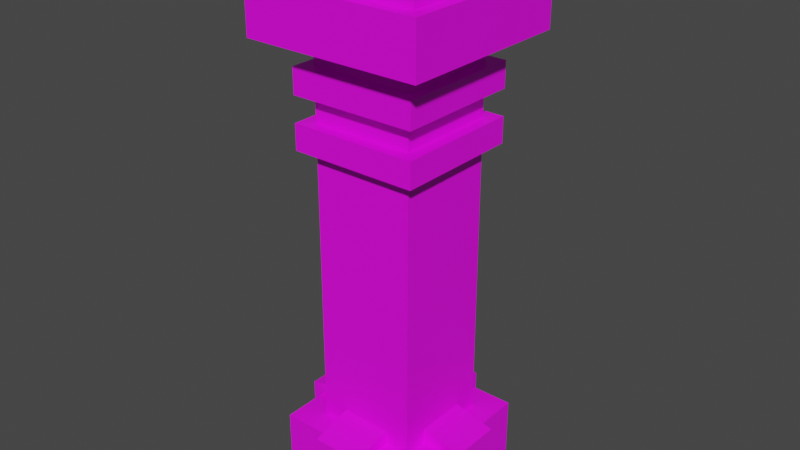 # Source: lego.blend  (saved by Blender 3.1.7; exported with 4.5.12 LTS)
import bpy
from mathutils import Matrix  # noqa: F401  (used for matrix-valued properties, if any)

bpy.ops.wm.read_factory_settings(use_empty=True)
scene = bpy.context.scene
scene.name = 'Scene'

# ---- collections
col_comic = bpy.data.collections.new('comic'); scene.collection.children.link(col_comic)

# ---- images (referenced by path relative to the original .blend; pixels are not part of the script)
import os
ASSET_DIR = os.environ.get("B2B_ASSET_DIR", "")  # directory of the original .blend (textures are referenced by path, not embedded)
HERE = os.path.dirname(os.path.abspath(__file__))  # packed textures are extracted next to this script under _unpacked/

def load_image(name, relpath, width, height, colorspace="sRGB"):
    """Load a texture the original file referenced (path relative to the .blend, or extracted next to this script)."""
    p = next((c for c in (os.path.join(HERE, relpath), os.path.join(ASSET_DIR, relpath)) if relpath and os.path.exists(c)), "")
    if p:
        img = bpy.data.images.load(p, check_existing=True)
        img.name = name
    else:  # same state as the original file: an image datablock whose file is absent (Cycles renders it pink)
        img = bpy.data.images.new(name, width, height)
        img.source = "FILE"
        img.filepath = "//" + (relpath or name)
    img.colorspace_settings.name = colorspace
    return img
img_bob_png = load_image('bob.png', 'bob.png', 1024, 1024, 'sRGB')

# ---- materials (node trees are filled in below, after node groups)
mat_material_001 = bpy.data.materials.new('Material.001')
mat_material_001.use_transparent_shadow = False

# ---- material node trees
mat_material_001.use_nodes = True; mat_material_001.node_tree.nodes.clear()
_N = mat_material_001.node_tree.nodes; _L = mat_material_001.node_tree.links
n0 = _N.new('ShaderNodeBsdfPrincipled'); n0.name = 'Principled BSDF'; n0.location = (10, 300)
n0.distribution = 'GGX'
n0.subsurface_method = 'BURLEY'
n0.inputs[3].default_value = 1.45
n0.inputs[27].default_value = (0.0, 0.0, 0.0, 1.0)
n0.inputs[28].default_value = 1.0
n1 = _N.new('ShaderNodeOutputMaterial'); n1.name = 'Material Output'; n1.location = (300, 300)
n2 = _N.new('ShaderNodeTexImage'); n2.name = 'Image Texture'; n2.location = (-280, 280)
n2.image = img_bob_png
n2.interpolation = 'Closest'
_L.new(n0.outputs[0], n1.inputs[0])
_L.new(n2.outputs[0], n0.inputs[0])
n1.is_active_output = True

# ---- world
world_world = bpy.data.worlds.new('World'); scene.world = world_world
world_world.use_nodes = True; world_world.node_tree.nodes.clear()
_N = world_world.node_tree.nodes; _L = world_world.node_tree.links
n0 = _N.new('ShaderNodeOutputWorld'); n0.name = 'World Output'; n0.location = (300, 300)
n1 = _N.new('ShaderNodeBackground'); n1.name = 'Background'; n1.location = (10, 300)
n1.inputs[0].default_value = (0.05088, 0.05088, 0.05088, 1.0)
_L.new(n1.outputs[0], n0.inputs[0])
n0.is_active_output = True
world_world.color = (0.05088, 0.05088, 0.05088)
world_world.use_sun_shadow = False
world_world.sun_shadow_jitter_overblur = 0.0

# ---- meshes
me_cube = bpy.data.meshes.new('Cube')
me_cube.from_pydata([(-0.3, -0.3, -0.01044), (-0.3, -0.3, 0.1896), (-0.3, 0.3, -0.01044), (-0.3, 0.3, 0.1896), (0.3, -0.3, -0.01044), (0.3, -0.3, 0.1896), (0.3, 0.3, -0.01044), (0.3, 0.3, 0.1896), (-0.35, -0.35, -0.01044), (-0.35, 0.35, -0.01044), (0.35, -0.35, -0.01044), (0.35, 0.35, -0.01044), (-0.35, -0.35, -0.2104), (-0.35, 0.35, -0.2104), (0.35, -0.35, -0.2104), (0.35, 0.35, -0.2104), (-0.15, -0.15, 0.1896), (-0.15, 0.15, 0.1896), (0.15, 0.15, 0.1896), (0.15, -0.15, 0.1896), (-0.15, -0.15, -0.0004382), (-0.15, 0.15, -0.0004382), (0.15, 0.15, -0.0004382), (0.15, -0.15, -0.0004382)], [], [(0, 1, 3, 2), (2, 3, 7, 6), (6, 7, 5, 4), (4, 5, 1, 0), (2, 6, 11, 9), (3, 1, 16, 17), (10, 8, 12, 14), (0, 2, 9, 8), (6, 4, 10, 11), (4, 0, 8, 10), (13, 15, 14, 12), (9, 11, 15, 13), (11, 10, 14, 15), (8, 9, 13, 12), (17, 16, 20, 21), (1, 5, 19, 16), (7, 3, 17, 18), (5, 7, 18, 19), (22, 21, 20, 23), (16, 19, 23, 20), (18, 17, 21, 22), (19, 18, 22, 23)])
_uv = me_cube.uv_layers.new(name='UVMap')
_uv.uv.foreach_set('vector', [0.5938, 0.8281, 0.5938, 0.8594, 0.5, 0.8594, 0.5, 0.8281, 0.875, 0.8281, 0.875, 0.8594, 0.7812, 0.8594, 0.7812, 0.8281, 0.7812, 0.8281, 0.7812, 0.8594, 0.6875, 0.8594, 0.6875, 0.8281, 0.6875, 0.8281, 0.6875, 0.8594, 0.5938, 0.8594, 0.5938, 0.8281, 0.6016, 0.6953, 0.5078, 0.6953, 0.5, 0.6875, 0.6094, 0.6875, 0.5, 0.8594, 0.5938, 0.8594, 0.5703, 0.8828, 0.5234, 0.8828, 0.8281, 0.6875, 0.7188, 0.6875, 0.7188, 0.6562, 0.8281, 0.6562, 0.6016, 0.7891, 0.6016, 0.6953, 0.6094, 0.6875, 0.6094, 0.7969, 0.5078, 0.6953, 0.5078, 0.7891, 0.5, 0.7969, 0.5, 0.6875, 0.5078, 0.7891, 0.6016, 0.7891, 0.6094, 0.7969, 0.5, 0.7969, 0.9375, 0.5469, 0.9375, 0.6562, 0.8281, 0.6562, 0.8281, 0.5469, 0.6094, 0.6875, 0.5, 0.6875, 0.5, 0.6562, 0.6094, 0.6562, 0.9375, 0.6875, 0.8281, 0.6875, 0.8281, 0.6562, 0.9375, 0.6562, 0.7188, 0.6875, 0.6094, 0.6875, 0.6094, 0.6562, 0.7188, 0.6562, 0.8125, 0.9531, 0.7656, 0.9531, 0.7656, 0.9219, 0.8125, 0.9219, 0.5938, 0.8594, 0.5938, 0.9531, 0.5703, 0.9297, 0.5703, 0.8828, 0.5, 0.9531, 0.5, 0.8594, 0.5234, 0.8828, 0.5234, 0.9297, 0.5938, 0.9531, 0.4995, 0.9531, 0.5234, 0.9297, 0.5703, 0.9297, 0.6719, 0.9219, 0.625, 0.9219, 0.625, 0.875, 0.6719, 0.875, 0.7656, 0.9531, 0.7188, 0.9531, 0.7188, 0.9219, 0.7656, 0.9219, 0.6719, 0.9531, 0.625, 0.9531, 0.625, 0.9219, 0.6719, 0.9219, 0.7188, 0.9531, 0.6719, 0.9531, 0.6719, 0.9219, 0.7188, 0.9219])
me_cube.materials.append(mat_material_001)
me_cube.use_remesh_fix_poles = True
me_cube.use_remesh_preserve_attributes = False
me_cube.use_mirror_vertex_groups = False
me_cube.update()
me_cube_005 = bpy.data.meshes.new('Cube.005')
me_cube_005.from_pydata([(-0.2, -0.2, -1.71), (-0.2, -0.2, -0.2104), (-0.2, 0.2, -1.71), (-0.2, 0.2, -0.2104), (0.2, -0.2, -1.71), (0.2, -0.2, -0.2104), (0.2, 0.2, -1.71), (0.2, 0.2, -0.2104), (-0.25, -0.25, -0.4104), (-0.25, -0.25, -0.3104), (-0.25, 0.25, -0.4104), (-0.25, 0.25, -0.3104), (0.25, -0.25, -0.4104), (0.25, -0.25, -0.3104), (0.25, 0.25, -0.4104), (0.25, 0.25, -0.3104), (-0.25, -0.25, -0.6104), (-0.25, -0.25, -0.5104), (-0.25, 0.25, -0.6104), (-0.25, 0.25, -0.5104), (0.25, -0.25, -0.6104), (0.25, -0.25, -0.5104), (0.25, 0.25, -0.6104), (0.25, 0.25, -0.5104)], [], [(0, 1, 3, 2), (2, 3, 7, 6), (6, 7, 5, 4), (4, 5, 1, 0), (2, 6, 4, 0), (7, 3, 1, 5), (8, 9, 11, 10), (10, 11, 15, 14), (14, 15, 13, 12), (12, 13, 9, 8), (10, 14, 12, 8), (15, 11, 9, 13), (16, 17, 19, 18), (18, 19, 23, 22), (22, 23, 21, 20), (20, 21, 17, 16), (18, 22, 20, 16), (23, 19, 17, 21)])
_uv = me_cube_005.uv_layers.new(name='UVMap')
_uv.uv.foreach_set('vector', [0.3281, 0.4844, 0.3281, 0.7203, 0.2656, 0.7203, 0.2656, 0.4844, 0.2656, 0.4844, 0.2656, 0.7203, 0.2031, 0.7203, 0.2031, 0.4844, 0.2031, 0.4844, 0.2031, 0.7203, 0.1406, 0.7203, 0.1406, 0.4844, 0.1406, 0.4844, 0.1406, 0.7203, 0.07812, 0.7203, 0.07812, 0.4844, 2.0, 2.0, 2.0, 2.0, 2.0, 2.0, 2.0, 2.0, 2.0, 2.0, 2.0, 2.0, 2.0, 2.0, 2.0, 2.0, 0.6719, 0.5781, 0.6719, 0.5938, 0.5938, 0.5938, 0.5938, 0.5781, 0.5938, 0.5781, 0.5938, 0.5938, 0.5156, 0.5938, 0.5156, 0.5781, 0.5156, 0.5781, 0.5156, 0.5938, 0.4375, 0.5938, 0.4375, 0.5781, 0.4375, 0.5781, 0.4375, 0.5938, 0.3594, 0.5938, 0.3594, 0.5781, 0.5938, 0.5781, 0.5938, 0.5, 0.6719, 0.5, 0.6719, 0.5781, 0.4375, 0.6719, 0.3594, 0.6719, 0.3594, 0.5938, 0.4375, 0.5938, 0.6719, 0.4531, 0.6719, 0.4688, 0.5938, 0.4688, 0.5938, 0.4531, 0.5938, 0.4531, 0.5938, 0.4688, 0.5156, 0.4688, 0.5156, 0.4531, 0.5156, 0.4531, 0.5156, 0.4688, 0.4375, 0.4688, 0.4375, 0.4531, 0.4375, 0.4531, 0.4375, 0.4688, 0.3594, 0.4688, 0.3594, 0.4531, 0.5938, 0.4531, 0.5938, 0.375, 0.6719, 0.375, 0.6719, 0.4531, 0.4375, 0.5469, 0.3594, 0.5469, 0.3594, 0.4688, 0.4375, 0.4688])
me_cube_005.materials.append(mat_material_001)
me_cube_005.use_remesh_fix_poles = True
me_cube_005.use_remesh_preserve_attributes = False
me_cube_005.use_mirror_vertex_groups = False
me_cube_005.update()
me_cube_006 = bpy.data.meshes.new('Cube.006')
me_cube_006.from_pydata([(-0.3, -0.3, -2.01), (-0.3, -0.3, -1.71), (-0.3, 0.3, -2.01), (-0.3, 0.3, -1.71), (0.3, -0.3, -2.01), (0.3, -0.3, -1.71), (0.3, 0.3, -2.01), (0.3, 0.3, -1.71), (-0.36, -0.1, -1.89), (-0.36, -0.1, -1.69), (-0.36, 0.1, -1.89), (-0.36, 0.1, -1.69), (-0.16, -0.1, -1.89), (-0.16, -0.1, -1.64), (-0.16, 0.1, -1.89), (-0.16, 0.1, -1.64), (0.16, -0.1, -1.89), (0.16, -0.1, -1.64), (0.16, 0.1, -1.89), (0.16, 0.1, -1.64), (0.36, -0.1, -1.89), (0.36, -0.1, -1.69), (0.36, 0.1, -1.89), (0.36, 0.1, -1.69), (-0.1, -0.36, -1.89), (-0.1, -0.36, -1.69), (-0.1, -0.16, -1.89), (-0.1, -0.16, -1.64), (0.1, -0.36, -1.89), (0.1, -0.36, -1.69), (0.1, -0.16, -1.89), (0.1, -0.16, -1.64), (-0.1, 0.16, -1.89), (-0.1, 0.16, -1.64), (-0.1, 0.36, -1.89), (-0.1, 0.36, -1.69), (0.1, 0.16, -1.89), (0.1, 0.16, -1.64), (0.1, 0.36, -1.89), (0.1, 0.36, -1.69), (-0.15, 0.15, -2.01), (-0.15, -0.15, -2.01), (0.15, 0.15, -2.01), (0.15, -0.15, -2.01), (-0.15, 0.15, -1.82), (-0.15, -0.15, -1.82), (0.15, 0.15, -1.82), (0.15, -0.15, -1.82)], [], [(0, 1, 3, 2), (2, 3, 7, 6), (6, 7, 5, 4), (4, 5, 1, 0), (2, 6, 42, 40), (7, 3, 1, 5), (8, 9, 11, 10), (10, 11, 15, 14), (14, 15, 13, 12), (12, 13, 9, 8), (10, 14, 12, 8), (15, 11, 9, 13), (16, 17, 19, 18), (18, 19, 23, 22), (22, 23, 21, 20), (20, 21, 17, 16), (18, 22, 20, 16), (23, 19, 17, 21), (24, 25, 27, 26), (26, 27, 31, 30), (30, 31, 29, 28), (28, 29, 25, 24), (26, 30, 28, 24), (31, 27, 25, 29), (32, 33, 35, 34), (34, 35, 39, 38), (38, 39, 37, 36), (36, 37, 33, 32), (34, 38, 36, 32), (39, 35, 33, 37), (42, 43, 47, 46), (0, 2, 40, 41), (6, 4, 43, 42), (4, 0, 41, 43), (44, 46, 47, 45), (41, 40, 44, 45), (43, 41, 45, 47), (40, 42, 46, 44)])
_uv = me_cube_006.uv_layers.new(name='UVMap')
_uv.uv.foreach_set('vector', [0.4375, 0.1562, 0.4375, 0.2031, 0.3438, 0.2031, 0.3438, 0.1562, 0.3438, 0.1562, 0.3438, 0.2031, 0.25, 0.2031, 0.25, 0.1562, 0.25, 0.1562, 0.25, 0.2031, 0.1562, 0.2031, 0.1562, 0.1562, 0.1562, 0.1562, 0.1562, 0.2031, 0.0625, 0.2031, 0.0625, 0.1562, 0.0625, 0.0625, 0.1562, 0.0625, 0.1328, 0.08594, 0.08594, 0.08594, 0.3438, 0.2969, 0.3438, 0.2031, 0.4375, 0.2031, 0.4375, 0.2969, 0.5, 0.3594, 0.5, 0.3906, 0.4688, 0.3906, 0.4688, 0.3594, 0.4688, 0.3594, 0.4688, 0.3906, 0.4374, 0.3984, 0.4375, 0.3594, 2.0, 2.0, 2.0, 2.0, 2.0, 2.0, 2.0, 2.0, 0.5312, 0.3594, 0.5311, 0.3984, 0.5, 0.3906, 0.5, 0.3594, 0.4688, 0.3594, 0.4688, 0.3281, 0.5, 0.3281, 0.5, 0.3594, 0.4688, 0.4219, 0.4688, 0.3906, 0.5, 0.3906, 0.5, 0.4219, 2.0, 2.0, 2.0, 2.0, 2.0, 2.0, 2.0, 2.0, 0.2812, 0.3594, 0.2811, 0.3984, 0.25, 0.3906, 0.25, 0.3594, 0.25, 0.3594, 0.25, 0.3906, 0.2188, 0.3906, 0.2188, 0.3594, 0.2188, 0.3594, 0.2188, 0.3906, 0.1874, 0.3984, 0.1875, 0.3594, 0.25, 0.3281, 0.25, 0.3594, 0.2188, 0.3594, 0.2188, 0.3281, 0.25, 0.3906, 0.25, 0.4219, 0.2188, 0.4219, 0.2188, 0.3906, 0.09375, 0.3594, 0.09375, 0.3906, 0.06238, 0.3984, 0.0625, 0.3594, 2.0, 2.0, 2.0, 2.0, 2.0, 2.0, 2.0, 2.0, 0.1562, 0.3594, 0.1561, 0.3984, 0.125, 0.3906, 0.125, 0.3594, 0.125, 0.3594, 0.125, 0.3906, 0.09375, 0.3906, 0.09375, 0.3594, 0.09375, 0.3281, 0.125, 0.3281, 0.125, 0.3594, 0.09375, 0.3594, 0.125, 0.4219, 0.09375, 0.4219, 0.09375, 0.3906, 0.125, 0.3906, 0.4062, 0.3594, 0.4061, 0.3984, 0.375, 0.3906, 0.375, 0.3594, 0.375, 0.3594, 0.375, 0.3906, 0.3438, 0.3906, 0.3438, 0.3594, 0.3438, 0.3594, 0.3438, 0.3906, 0.3124, 0.3984, 0.3125, 0.3594, 2.0, 2.0, 2.0, 2.0, 2.0, 2.0, 2.0, 2.0, 0.375, 0.3594, 0.3438, 0.3594, 0.3438, 0.3281, 0.375, 0.3281, 0.3438, 0.3906, 0.375, 0.3906, 0.375, 0.4219, 0.3438, 0.4219, 0.2344, 0.0625, 0.2812, 0.0625, 0.2812, 0.09375, 0.2344, 0.09375, 0.0625, 0.1562, 0.0625, 0.0625, 0.08594, 0.08594, 0.08594, 0.1328, 0.1562, 0.0625, 0.1562, 0.1562, 0.1328, 0.1328, 0.1328, 0.08594, 0.1562, 0.1562, 0.0625, 0.1562, 0.08594, 0.1328, 0.1328, 0.1328, 0.1875, 0.09375, 0.2344, 0.09375, 0.2344, 0.1406, 0.1875, 0.1406, 0.3281, 0.0625, 0.375, 0.0625, 0.375, 0.09375, 0.3281, 0.09375, 0.2812, 0.0625, 0.3281, 0.0625, 0.3281, 0.09375, 0.2812, 0.09375, 0.1875, 0.0625, 0.2344, 0.0625, 0.2344, 0.09375, 0.1875, 0.09375])
me_cube_006.materials.append(mat_material_001)
me_cube_006.use_remesh_fix_poles = True
me_cube_006.use_remesh_preserve_attributes = False
me_cube_006.use_mirror_vertex_groups = False
me_cube_006.update()

# ---- objects
ob_blade_primary = bpy.data.objects.new('blade_primary', None)
ob_main_hand = bpy.data.objects.new('main_hand', None)
ob_emitter_001 = bpy.data.objects.new('emitter.001', me_cube)
ob_body = bpy.data.objects.new('body', me_cube_005)
ob_pommel_001 = bpy.data.objects.new('pommel.001', me_cube_006)

# ---- transforms, parenting, visibility, modifiers, constraints
ob_blade_primary.location = (-5.96e-08, 0.0, -0.0004382)
ob_blade_primary.empty_display_type = 'ARROWS'
ob_main_hand.location = (-5.96e-08, 0.0, -0.4564)
ob_main_hand.empty_display_type = 'ARROWS'
ob_emitter_001.location = (0.0, 0.0, 0.0)
ob_emitter_001.lineart.crease_threshold = 0.0
ob_body.location = (0.0, 0.0, 0.0)
ob_body.lineart.crease_threshold = 0.0
ob_pommel_001.location = (0.0, 0.0, 0.0)
ob_pommel_001.lineart.crease_threshold = 0.0

# ---- collection membership
scene.collection.objects.link(ob_blade_primary)
scene.collection.objects.link(ob_main_hand)
col_comic.objects.link(ob_emitter_001)
col_comic.objects.link(ob_body)
col_comic.objects.link(ob_pommel_001)

# ---- scene / render settings (as saved in the file)
scene.frame_start = 1; scene.frame_end = 250; scene.frame_set(1)
scene.render.engine = 'BLENDER_EEVEE_NEXT'
scene.cycles.use_denoising = False
scene.cycles.samples = 128
scene.cycles.sampling_pattern = 'TABULATED_SOBOL'
scene.cycles.use_adaptive_sampling = False
scene.cycles.use_light_tree = False
scene.view_settings.view_transform = 'Filmic'
bpy.context.view_layer.update()

# ---- added for rendering (the .blend has no active camera and no usable light): camera, sun
cam_auto = bpy.data.cameras.new('AutoCamera')
cam_auto.lens = 50.0
cam_auto.sensor_width = 36.0
cam_auto.clip_end = 1000.0
ob_auto_camera = bpy.data.objects.new('AutoCamera', cam_auto)
scene.collection.objects.link(ob_auto_camera)
ob_auto_camera.location = (2.24294, -2.69153, 0.883914)
ob_auto_camera.rotation_euler = (1.09748, -7.21219e-08, 0.694738)
scene.camera = ob_auto_camera
light_auto_sun = bpy.data.lights.new('AutoSun', 'SUN')
light_auto_sun.energy = 3.0
light_auto_sun.angle = 0.0523599
ob_auto_sun = bpy.data.objects.new('AutoSun', light_auto_sun)
scene.collection.objects.link(ob_auto_sun)
ob_auto_sun.rotation_euler = (0.872665, 0.174533, 0.523599)
bpy.context.view_layer.update()
